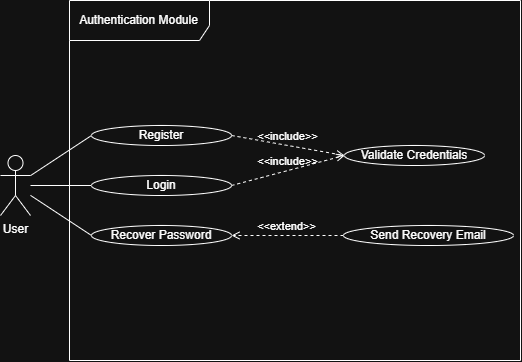

The diagram above was exported from draw.io. Its source (the exported page's mxGraphModel, read from the mxfile embedded in the PNG):
<mxGraphModel dx="2117" dy="752" grid="1" gridSize="10" guides="1" tooltips="1" connect="1" arrows="1" fold="1" page="1" pageScale="1" pageWidth="827" pageHeight="1169" math="0" shadow="0">
  <root>
    <mxCell id="0" />
    <mxCell id="1" parent="0" />
    <mxCell id="uIuUp4RIe9BNA9kYuOqH-1" edge="1" parent="1" source="uIuUp4RIe9BNA9kYuOqH-4" style="rounded=0;orthogonalLoop=1;jettySize=auto;html=1;entryX=0;entryY=0.5;entryDx=0;entryDy=0;endArrow=none;endFill=0;" target="uIuUp4RIe9BNA9kYuOqH-6">
      <mxGeometry relative="1" as="geometry" />
    </mxCell>
    <mxCell id="uIuUp4RIe9BNA9kYuOqH-2" edge="1" parent="1" source="uIuUp4RIe9BNA9kYuOqH-4" style="rounded=0;orthogonalLoop=1;jettySize=auto;html=1;entryX=0;entryY=0.5;entryDx=0;entryDy=0;endArrow=none;endFill=0;" target="uIuUp4RIe9BNA9kYuOqH-7">
      <mxGeometry relative="1" as="geometry" />
    </mxCell>
    <mxCell id="uIuUp4RIe9BNA9kYuOqH-4" parent="1" style="shape=umlActor;verticalLabelPosition=bottom;verticalAlign=top;html=1;" value="User" vertex="1">
      <mxGeometry height="60" width="30" x="-673" y="305" as="geometry" />
    </mxCell>
    <mxCell id="uIuUp4RIe9BNA9kYuOqH-5" parent="1" style="shape=umlFrame;whiteSpace=wrap;html=1;pointerEvents=0;width=140;height=40;" value="Authentication Module" vertex="1">
      <mxGeometry height="360" width="451" x="-604" y="150" as="geometry" />
    </mxCell>
    <mxCell id="uIuUp4RIe9BNA9kYuOqH-6" parent="1" style="ellipse;whiteSpace=wrap;html=1;" value="Register" vertex="1">
      <mxGeometry height="20" width="140" x="-582" y="275" as="geometry" />
    </mxCell>
    <mxCell id="uIuUp4RIe9BNA9kYuOqH-7" parent="1" style="ellipse;whiteSpace=wrap;html=1;" value="Login" vertex="1">
      <mxGeometry height="20" width="140" x="-582" y="325" as="geometry" />
    </mxCell>
    <mxCell id="uIuUp4RIe9BNA9kYuOqH-9" parent="1" style="ellipse;whiteSpace=wrap;html=1;" value="Recover Password" vertex="1">
      <mxGeometry height="20" width="140" x="-582" y="375" as="geometry" />
    </mxCell>
    <mxCell id="uIuUp4RIe9BNA9kYuOqH-11" parent="1" style="ellipse;whiteSpace=wrap;html=1;" value="Validate Credentials" vertex="1">
      <mxGeometry height="20" width="140" x="-329" y="295" as="geometry" />
    </mxCell>
    <mxCell id="uIuUp4RIe9BNA9kYuOqH-13" parent="1" style="ellipse;whiteSpace=wrap;html=1;" value="Send Recovery Email" vertex="1">
      <mxGeometry height="20" width="170" x="-330" y="375" as="geometry" />
    </mxCell>
    <mxCell id="uIuUp4RIe9BNA9kYuOqH-14" edge="1" parent="1" source="uIuUp4RIe9BNA9kYuOqH-6" style="html=1;verticalAlign=bottom;labelBackgroundColor=none;endArrow=open;endFill=0;dashed=1;rounded=0;exitX=1;exitY=0.5;exitDx=0;exitDy=0;entryX=0;entryY=0.5;entryDx=0;entryDy=0;" target="uIuUp4RIe9BNA9kYuOqH-11" value="&amp;lt;&amp;lt;include&amp;gt;&amp;gt;">
      <mxGeometry relative="1" width="160" as="geometry">
        <mxPoint x="-404" y="255" as="sourcePoint" />
        <mxPoint x="-244" y="255" as="targetPoint" />
      </mxGeometry>
    </mxCell>
    <mxCell id="uIuUp4RIe9BNA9kYuOqH-15" edge="1" parent="1" source="uIuUp4RIe9BNA9kYuOqH-7" style="html=1;verticalAlign=bottom;labelBackgroundColor=none;endArrow=open;endFill=0;dashed=1;rounded=0;exitX=1;exitY=0.5;exitDx=0;exitDy=0;entryX=0;entryY=0.5;entryDx=0;entryDy=0;" target="uIuUp4RIe9BNA9kYuOqH-11" value="&amp;lt;&amp;lt;include&lt;span style=&quot;background-color: transparent; color: light-dark(rgb(0, 0, 0), rgb(255, 255, 255));&quot;&gt;&amp;gt;&amp;gt;&lt;/span&gt;">
      <mxGeometry relative="1" width="160" as="geometry">
        <mxPoint x="-434" y="345" as="sourcePoint" />
        <mxPoint x="-274" y="345" as="targetPoint" />
      </mxGeometry>
    </mxCell>
    <mxCell id="uIuUp4RIe9BNA9kYuOqH-16" edge="1" parent="1" source="uIuUp4RIe9BNA9kYuOqH-13" style="html=1;verticalAlign=bottom;labelBackgroundColor=none;endArrow=open;endFill=0;dashed=1;rounded=0;exitX=0;exitY=0.5;exitDx=0;exitDy=0;entryX=1;entryY=0.5;entryDx=0;entryDy=0;" target="uIuUp4RIe9BNA9kYuOqH-9" value="&amp;lt;&amp;lt;extend&amp;gt;&amp;gt;">
      <mxGeometry relative="1" width="160" as="geometry">
        <mxPoint x="-334" y="475" as="sourcePoint" />
        <mxPoint x="-174" y="475" as="targetPoint" />
      </mxGeometry>
    </mxCell>
    <mxCell id="uIuUp4RIe9BNA9kYuOqH-19" edge="1" parent="1" source="uIuUp4RIe9BNA9kYuOqH-4" style="rounded=0;orthogonalLoop=1;jettySize=auto;html=1;entryX=0;entryY=0.5;entryDx=0;entryDy=0;endArrow=none;endFill=0;" target="uIuUp4RIe9BNA9kYuOqH-9">
      <mxGeometry relative="1" as="geometry" />
    </mxCell>
  </root>
</mxGraphModel>